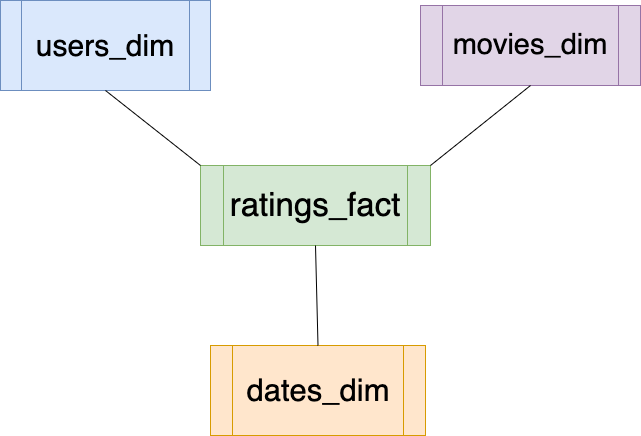

The diagram above was exported from draw.io. Its source (the exported page's mxGraphModel, read from the mxfile embedded in the PNG):
<mxGraphModel dx="1114" dy="849" grid="1" gridSize="10" guides="1" tooltips="1" connect="1" arrows="1" fold="1" page="1" pageScale="1" pageWidth="850" pageHeight="1100" math="0" shadow="0">
  <root>
    <mxCell id="0" />
    <mxCell id="1" parent="0" />
    <mxCell id="uLZbaDFwx-mzluyhf61x-1" value="&lt;font style=&quot;font-size: 33px;&quot;&gt;ratings_fact&lt;/font&gt;" style="shape=process;whiteSpace=wrap;html=1;backgroundOutline=1;fillColor=#d5e8d4;strokeColor=#82b366;" parent="1" vertex="1">
      <mxGeometry x="300" y="280" width="230" height="80" as="geometry" />
    </mxCell>
    <mxCell id="uLZbaDFwx-mzluyhf61x-2" value="&lt;font style=&quot;font-size: 29px;&quot;&gt;movies_dim&lt;/font&gt;" style="shape=process;whiteSpace=wrap;html=1;backgroundOutline=1;fillColor=#e1d5e7;strokeColor=#9673a6;" parent="1" vertex="1">
      <mxGeometry x="520" y="120" width="220" height="80" as="geometry" />
    </mxCell>
    <mxCell id="uLZbaDFwx-mzluyhf61x-3" value="&lt;font style=&quot;font-size: 30px;&quot;&gt;users_dim&lt;/font&gt;" style="shape=process;whiteSpace=wrap;html=1;backgroundOutline=1;fillColor=#dae8fc;strokeColor=#6c8ebf;" parent="1" vertex="1">
      <mxGeometry x="100" y="115" width="210" height="90" as="geometry" />
    </mxCell>
    <mxCell id="uLZbaDFwx-mzluyhf61x-4" value="&lt;font style=&quot;font-size: 31px;&quot;&gt;dates_dim&lt;/font&gt;" style="shape=process;whiteSpace=wrap;html=1;backgroundOutline=1;fillColor=#ffe6cc;strokeColor=#d79b00;" parent="1" vertex="1">
      <mxGeometry x="310" y="460" width="215" height="90" as="geometry" />
    </mxCell>
    <mxCell id="uLZbaDFwx-mzluyhf61x-8" value="" style="endArrow=none;html=1;rounded=0;entryX=0.5;entryY=1;entryDx=0;entryDy=0;exitX=0.5;exitY=0;exitDx=0;exitDy=0;" parent="1" source="uLZbaDFwx-mzluyhf61x-4" target="uLZbaDFwx-mzluyhf61x-1" edge="1">
      <mxGeometry width="50" height="50" relative="1" as="geometry">
        <mxPoint x="400" y="450" as="sourcePoint" />
        <mxPoint x="450" y="400" as="targetPoint" />
      </mxGeometry>
    </mxCell>
    <mxCell id="uLZbaDFwx-mzluyhf61x-9" value="" style="endArrow=none;html=1;rounded=0;entryX=0.5;entryY=1;entryDx=0;entryDy=0;exitX=1;exitY=0;exitDx=0;exitDy=0;" parent="1" source="uLZbaDFwx-mzluyhf61x-1" target="uLZbaDFwx-mzluyhf61x-2" edge="1">
      <mxGeometry width="50" height="50" relative="1" as="geometry">
        <mxPoint x="400" y="450" as="sourcePoint" />
        <mxPoint x="450" y="400" as="targetPoint" />
      </mxGeometry>
    </mxCell>
    <mxCell id="uLZbaDFwx-mzluyhf61x-10" value="" style="endArrow=none;html=1;rounded=0;exitX=0.5;exitY=1;exitDx=0;exitDy=0;entryX=0;entryY=0;entryDx=0;entryDy=0;" parent="1" source="uLZbaDFwx-mzluyhf61x-3" target="uLZbaDFwx-mzluyhf61x-1" edge="1">
      <mxGeometry width="50" height="50" relative="1" as="geometry">
        <mxPoint x="400" y="450" as="sourcePoint" />
        <mxPoint x="450" y="400" as="targetPoint" />
      </mxGeometry>
    </mxCell>
  </root>
</mxGraphModel>